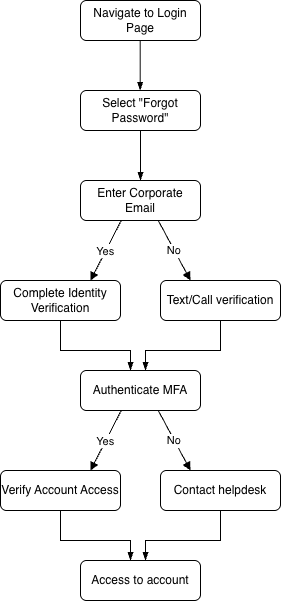

The diagram above was exported from draw.io. Its source (the exported page's mxGraphModel, read from the mxfile embedded in the PNG):
<mxGraphModel dx="1416" dy="855" grid="1" gridSize="10" guides="1" tooltips="1" connect="1" arrows="1" fold="1" page="1" pageScale="1" pageWidth="850" pageHeight="1100" math="0" shadow="0">
  <root>
    <mxCell id="0" />
    <mxCell id="1" parent="0" />
    <mxCell id="6" edge="1" parent="1" style="curved=1;startArrow=none;endArrow=block;exitX=0.85;exitY=1;" value="No">
      <mxGeometry relative="1" as="geometry">
        <Array as="points" />
        <mxPoint x="317.7647058823529" y="229.99529411764706" as="sourcePoint" />
        <mxPoint x="350" y="290" as="targetPoint" />
      </mxGeometry>
    </mxCell>
    <mxCell id="3hBAjN30_FrfN-RXy4hk-7" parent="1" style="rounded=1;whiteSpace=wrap;html=1;fontSize=12;glass=0;strokeWidth=1;shadow=0;" value="&lt;span style=&quot;text-align: left;&quot;&gt;Navigate to Login Page&lt;/span&gt;" vertex="1">
      <mxGeometry height="40" width="120" x="240" y="10" as="geometry" />
    </mxCell>
    <mxCell id="3hBAjN30_FrfN-RXy4hk-9" parent="1" style="rounded=1;whiteSpace=wrap;html=1;fontSize=12;glass=0;strokeWidth=1;shadow=0;" value="&lt;span style=&quot;text-align: left;&quot;&gt;Complete Identity Verification&lt;/span&gt;" vertex="1">
      <mxGeometry height="40" width="120" x="160" y="290" as="geometry" />
    </mxCell>
    <mxCell id="3hBAjN30_FrfN-RXy4hk-10" edge="1" parent="1" source="3hBAjN30_FrfN-RXy4hk-9" style="rounded=0;html=1;jettySize=auto;orthogonalLoop=1;fontSize=11;endArrow=blockThin;endFill=1;endSize=6;strokeWidth=1;shadow=0;labelBackgroundColor=none;edgeStyle=orthogonalEdgeStyle;exitX=0.5;exitY=1;exitDx=0;exitDy=0;" target="3hBAjN30_FrfN-RXy4hk-11" value="">
      <mxGeometry relative="1" x="0.3333" y="20" as="geometry">
        <mxPoint as="offset" />
        <Array as="points">
          <mxPoint x="220" y="360" />
          <mxPoint x="290" y="360" />
        </Array>
        <mxPoint x="540" y="390" as="sourcePoint" />
      </mxGeometry>
    </mxCell>
    <mxCell id="3hBAjN30_FrfN-RXy4hk-11" parent="1" style="rounded=1;whiteSpace=wrap;html=1;fontSize=12;glass=0;strokeWidth=1;shadow=0;" value="&lt;span style=&quot;text-align: left;&quot;&gt;Authenticate MFA&lt;/span&gt;" vertex="1">
      <mxGeometry height="40" width="120" x="240" y="380" as="geometry" />
    </mxCell>
    <mxCell id="3hBAjN30_FrfN-RXy4hk-13" parent="1" style="rounded=1;whiteSpace=wrap;html=1;fontSize=12;glass=0;strokeWidth=1;shadow=0;" value="&lt;span style=&quot;text-align: left;&quot;&gt;Verify Account Access&lt;/span&gt;" vertex="1">
      <mxGeometry height="40" width="120" x="160" y="480" as="geometry" />
    </mxCell>
    <mxCell id="3hBAjN30_FrfN-RXy4hk-15" parent="1" style="rounded=1;whiteSpace=wrap;html=1;fontSize=12;glass=0;strokeWidth=1;shadow=0;" value="Text/Call verification" vertex="1">
      <mxGeometry height="40" width="120" x="320" y="290" as="geometry" />
    </mxCell>
    <mxCell id="3hBAjN30_FrfN-RXy4hk-16" parent="1" style="rounded=1;whiteSpace=wrap;html=1;fontSize=12;glass=0;strokeWidth=1;shadow=0;" value="&lt;span style=&quot;text-align: left;&quot;&gt;Select &quot;Forgot Password&quot;&lt;/span&gt;" vertex="1">
      <mxGeometry height="40" width="120" x="240" y="100" as="geometry" />
    </mxCell>
    <mxCell id="3hBAjN30_FrfN-RXy4hk-17" edge="1" parent="1" style="rounded=0;html=1;jettySize=auto;orthogonalLoop=1;fontSize=11;endArrow=blockThin;endFill=1;endSize=6;strokeWidth=1;shadow=0;labelBackgroundColor=none;edgeStyle=orthogonalEdgeStyle;" target="3hBAjN30_FrfN-RXy4hk-18" value="">
      <mxGeometry relative="1" x="0.3333" y="20" as="geometry">
        <mxPoint as="offset" />
        <mxPoint x="300" y="140" as="sourcePoint" />
      </mxGeometry>
    </mxCell>
    <mxCell id="3hBAjN30_FrfN-RXy4hk-18" parent="1" style="rounded=1;whiteSpace=wrap;html=1;fontSize=12;glass=0;strokeWidth=1;shadow=0;" value="&lt;span style=&quot;text-align: left;&quot;&gt;Enter Corporate Email&lt;/span&gt;" vertex="1">
      <mxGeometry height="40" width="120" x="240" y="190" as="geometry" />
    </mxCell>
    <mxCell id="3hBAjN30_FrfN-RXy4hk-20" parent="1" style="rounded=1;whiteSpace=wrap;html=1;fontSize=12;glass=0;strokeWidth=1;shadow=0;" value="Contact helpdesk" vertex="1">
      <mxGeometry height="40" width="120" x="320" y="480" as="geometry" />
    </mxCell>
    <mxCell id="3hBAjN30_FrfN-RXy4hk-22" edge="1" parent="1" style="rounded=0;html=1;jettySize=auto;orthogonalLoop=1;fontSize=11;endArrow=blockThin;endFill=1;endSize=6;strokeWidth=1;shadow=0;labelBackgroundColor=none;edgeStyle=orthogonalEdgeStyle;" value="">
      <mxGeometry relative="1" x="0.3333" y="20" as="geometry">
        <mxPoint as="offset" />
        <mxPoint x="299.71" y="50" as="sourcePoint" />
        <mxPoint x="299.71" y="100" as="targetPoint" />
      </mxGeometry>
    </mxCell>
    <mxCell id="3hBAjN30_FrfN-RXy4hk-26" edge="1" parent="1" style="curved=1;startArrow=none;endArrow=block;exitX=0.85;exitY=1;" value="Yes">
      <mxGeometry relative="1" as="geometry">
        <Array as="points" />
        <mxPoint x="280.76" y="230" as="sourcePoint" />
        <mxPoint x="250" y="290" as="targetPoint" />
      </mxGeometry>
    </mxCell>
    <mxCell id="3hBAjN30_FrfN-RXy4hk-28" edge="1" parent="1" style="rounded=0;html=1;jettySize=auto;orthogonalLoop=1;fontSize=11;endArrow=blockThin;endFill=1;endSize=6;strokeWidth=1;shadow=0;labelBackgroundColor=none;exitX=0.5;exitY=1;exitDx=0;exitDy=0;edgeStyle=orthogonalEdgeStyle;" target="3hBAjN30_FrfN-RXy4hk-11" value="">
      <mxGeometry relative="1" x="0.3333" y="20" as="geometry">
        <mxPoint as="offset" />
        <Array as="points">
          <mxPoint x="380" y="360" />
          <mxPoint x="305" y="360" />
        </Array>
        <mxPoint x="380" y="330" as="sourcePoint" />
        <mxPoint x="460" y="380" as="targetPoint" />
      </mxGeometry>
    </mxCell>
    <mxCell id="3hBAjN30_FrfN-RXy4hk-36" edge="1" parent="1" style="curved=1;startArrow=none;endArrow=block;exitX=0.85;exitY=1;endSize=6;startSize=6;" value="No">
      <mxGeometry relative="1" as="geometry">
        <Array as="points" />
        <mxPoint x="317.7647058823529" y="420" as="sourcePoint" />
        <mxPoint x="350" y="480.00470588235294" as="targetPoint" />
      </mxGeometry>
    </mxCell>
    <mxCell id="3hBAjN30_FrfN-RXy4hk-38" edge="1" parent="1" style="rounded=0;html=1;jettySize=auto;orthogonalLoop=1;fontSize=11;endArrow=blockThin;endFill=1;endSize=6;strokeWidth=1;shadow=0;labelBackgroundColor=none;edgeStyle=orthogonalEdgeStyle;exitX=0.5;exitY=1;exitDx=0;exitDy=0;startSize=6;" value="">
      <mxGeometry relative="1" x="0.3333" y="20" as="geometry">
        <mxPoint as="offset" />
        <Array as="points">
          <mxPoint x="220" y="550.0047058823529" />
          <mxPoint x="290" y="550.0047058823529" />
        </Array>
        <mxPoint x="220" y="520.0047058823529" as="sourcePoint" />
        <mxPoint x="290" y="570.0047058823529" as="targetPoint" />
      </mxGeometry>
    </mxCell>
    <mxCell id="3hBAjN30_FrfN-RXy4hk-40" edge="1" parent="1" style="curved=1;startArrow=none;endArrow=block;exitX=0.85;exitY=1;" value="Yes">
      <mxGeometry relative="1" as="geometry">
        <Array as="points" />
        <mxPoint x="280.76" y="420.00470588235294" as="sourcePoint" />
        <mxPoint x="250" y="480.00470588235294" as="targetPoint" />
      </mxGeometry>
    </mxCell>
    <mxCell id="3hBAjN30_FrfN-RXy4hk-41" edge="1" parent="1" style="rounded=0;html=1;jettySize=auto;orthogonalLoop=1;fontSize=11;endArrow=blockThin;endFill=1;endSize=6;strokeWidth=1;shadow=0;labelBackgroundColor=none;exitX=0.5;exitY=1;exitDx=0;exitDy=0;edgeStyle=orthogonalEdgeStyle;startSize=6;" value="">
      <mxGeometry relative="1" x="0.3333" y="20" as="geometry">
        <mxPoint as="offset" />
        <Array as="points">
          <mxPoint x="380" y="550.0047058823529" />
          <mxPoint x="305" y="550.0047058823529" />
        </Array>
        <mxPoint x="380" y="520.0047058823529" as="sourcePoint" />
        <mxPoint x="305" y="570.0047058823529" as="targetPoint" />
      </mxGeometry>
    </mxCell>
    <mxCell id="3hBAjN30_FrfN-RXy4hk-42" parent="1" style="rounded=1;whiteSpace=wrap;html=1;fontSize=12;glass=0;strokeWidth=1;shadow=0;" value="&lt;span style=&quot;text-align: left;&quot;&gt;Access to account&lt;/span&gt;" vertex="1">
      <mxGeometry height="40" width="120" x="240" y="570" as="geometry" />
    </mxCell>
  </root>
</mxGraphModel>